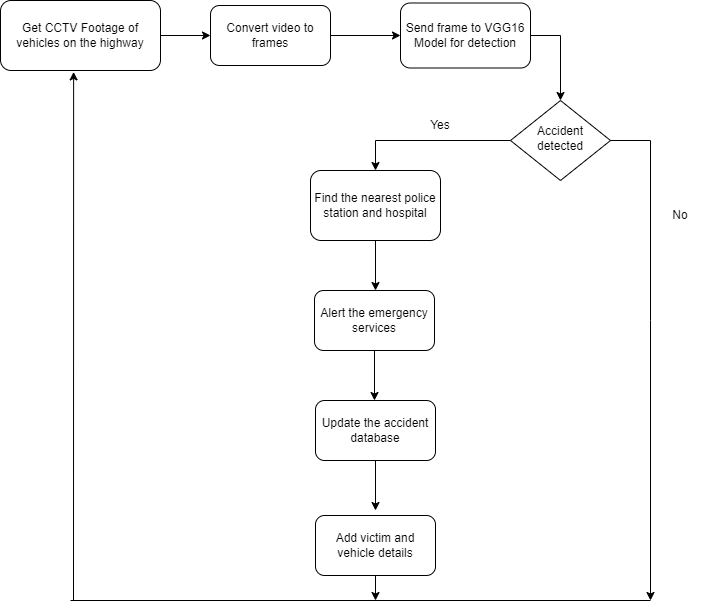

The diagram above was exported from draw.io. Its source (the exported page's mxGraphModel, read from the mxfile embedded in the PNG):
<mxGraphModel dx="1050" dy="549" grid="1" gridSize="10" guides="1" tooltips="1" connect="1" arrows="1" fold="1" page="1" pageScale="1" pageWidth="827" pageHeight="1169" math="0" shadow="0">
  <root>
    <mxCell id="WIyWlLk6GJQsqaUBKTNV-0" />
    <mxCell id="WIyWlLk6GJQsqaUBKTNV-1" parent="WIyWlLk6GJQsqaUBKTNV-0" />
    <mxCell id="WIyWlLk6GJQsqaUBKTNV-3" value="Get CCTV Footage of vehicles on the highway" style="rounded=1;whiteSpace=wrap;html=1;fontSize=12;glass=0;strokeWidth=1;shadow=0;" parent="WIyWlLk6GJQsqaUBKTNV-1" vertex="1">
      <mxGeometry x="40" y="40" width="160" height="70" as="geometry" />
    </mxCell>
    <mxCell id="WIyWlLk6GJQsqaUBKTNV-6" value="Accident detected" style="rhombus;whiteSpace=wrap;html=1;shadow=0;fontFamily=Helvetica;fontSize=12;align=center;strokeWidth=1;spacing=6;spacingTop=-4;" parent="WIyWlLk6GJQsqaUBKTNV-1" vertex="1">
      <mxGeometry x="550" y="140" width="100" height="80" as="geometry" />
    </mxCell>
    <mxCell id="Pue1JvEdzDbYy7nkGHVk-0" value="" style="endArrow=classic;html=1;rounded=0;exitX=1;exitY=0.5;exitDx=0;exitDy=0;entryX=0;entryY=0.5;entryDx=0;entryDy=0;" edge="1" parent="WIyWlLk6GJQsqaUBKTNV-1" source="WIyWlLk6GJQsqaUBKTNV-3" target="Pue1JvEdzDbYy7nkGHVk-1">
      <mxGeometry width="50" height="50" relative="1" as="geometry">
        <mxPoint x="390" y="300" as="sourcePoint" />
        <mxPoint x="270" y="75" as="targetPoint" />
      </mxGeometry>
    </mxCell>
    <mxCell id="Pue1JvEdzDbYy7nkGHVk-1" value="Convert video to frames" style="rounded=1;whiteSpace=wrap;html=1;" vertex="1" parent="WIyWlLk6GJQsqaUBKTNV-1">
      <mxGeometry x="250" y="45" width="120" height="60" as="geometry" />
    </mxCell>
    <mxCell id="Pue1JvEdzDbYy7nkGHVk-2" value="" style="endArrow=classic;html=1;rounded=0;exitX=1;exitY=0.5;exitDx=0;exitDy=0;entryX=0;entryY=0.5;entryDx=0;entryDy=0;" edge="1" parent="WIyWlLk6GJQsqaUBKTNV-1" source="Pue1JvEdzDbYy7nkGHVk-1" target="Pue1JvEdzDbYy7nkGHVk-3">
      <mxGeometry width="50" height="50" relative="1" as="geometry">
        <mxPoint x="390" y="290" as="sourcePoint" />
        <mxPoint x="440" y="75" as="targetPoint" />
      </mxGeometry>
    </mxCell>
    <mxCell id="Pue1JvEdzDbYy7nkGHVk-3" value="Send frame to VGG16 Model for detection" style="rounded=1;whiteSpace=wrap;html=1;" vertex="1" parent="WIyWlLk6GJQsqaUBKTNV-1">
      <mxGeometry x="440" y="42.5" width="130" height="65" as="geometry" />
    </mxCell>
    <mxCell id="Pue1JvEdzDbYy7nkGHVk-4" value="" style="endArrow=classic;html=1;rounded=0;exitX=1;exitY=0.5;exitDx=0;exitDy=0;" edge="1" parent="WIyWlLk6GJQsqaUBKTNV-1" source="Pue1JvEdzDbYy7nkGHVk-3">
      <mxGeometry width="50" height="50" relative="1" as="geometry">
        <mxPoint x="560" y="130" as="sourcePoint" />
        <mxPoint x="600" y="140" as="targetPoint" />
        <Array as="points">
          <mxPoint x="600" y="75" />
        </Array>
      </mxGeometry>
    </mxCell>
    <mxCell id="Pue1JvEdzDbYy7nkGHVk-7" value="No" style="text;html=1;strokeColor=none;fillColor=none;align=center;verticalAlign=middle;whiteSpace=wrap;rounded=0;" vertex="1" parent="WIyWlLk6GJQsqaUBKTNV-1">
      <mxGeometry x="690" y="240" width="60" height="30" as="geometry" />
    </mxCell>
    <mxCell id="Pue1JvEdzDbYy7nkGHVk-10" value="Find the nearest police station and hospital" style="rounded=1;whiteSpace=wrap;html=1;" vertex="1" parent="WIyWlLk6GJQsqaUBKTNV-1">
      <mxGeometry x="350" y="210" width="130" height="70" as="geometry" />
    </mxCell>
    <mxCell id="Pue1JvEdzDbYy7nkGHVk-11" value="" style="endArrow=classic;html=1;rounded=0;exitX=0;exitY=0.5;exitDx=0;exitDy=0;entryX=0.5;entryY=0;entryDx=0;entryDy=0;" edge="1" parent="WIyWlLk6GJQsqaUBKTNV-1" source="WIyWlLk6GJQsqaUBKTNV-6" target="Pue1JvEdzDbYy7nkGHVk-10">
      <mxGeometry width="50" height="50" relative="1" as="geometry">
        <mxPoint x="390" y="250" as="sourcePoint" />
        <mxPoint x="420" y="180" as="targetPoint" />
        <Array as="points">
          <mxPoint x="415" y="180" />
        </Array>
      </mxGeometry>
    </mxCell>
    <mxCell id="Pue1JvEdzDbYy7nkGHVk-12" value="Yes" style="text;html=1;strokeColor=none;fillColor=none;align=center;verticalAlign=middle;whiteSpace=wrap;rounded=0;" vertex="1" parent="WIyWlLk6GJQsqaUBKTNV-1">
      <mxGeometry x="450" y="150" width="60" height="30" as="geometry" />
    </mxCell>
    <mxCell id="Pue1JvEdzDbYy7nkGHVk-13" value="" style="endArrow=classic;html=1;rounded=0;exitX=0.5;exitY=1;exitDx=0;exitDy=0;" edge="1" parent="WIyWlLk6GJQsqaUBKTNV-1" source="Pue1JvEdzDbYy7nkGHVk-10">
      <mxGeometry width="50" height="50" relative="1" as="geometry">
        <mxPoint x="390" y="250" as="sourcePoint" />
        <mxPoint x="415" y="330" as="targetPoint" />
      </mxGeometry>
    </mxCell>
    <mxCell id="Pue1JvEdzDbYy7nkGHVk-14" value="Alert the emergency services" style="rounded=1;whiteSpace=wrap;html=1;" vertex="1" parent="WIyWlLk6GJQsqaUBKTNV-1">
      <mxGeometry x="354" y="330" width="120" height="60" as="geometry" />
    </mxCell>
    <mxCell id="Pue1JvEdzDbYy7nkGHVk-15" value="" style="endArrow=classic;html=1;rounded=0;exitX=0.5;exitY=1;exitDx=0;exitDy=0;" edge="1" parent="WIyWlLk6GJQsqaUBKTNV-1" source="Pue1JvEdzDbYy7nkGHVk-14">
      <mxGeometry width="50" height="50" relative="1" as="geometry">
        <mxPoint x="390" y="340" as="sourcePoint" />
        <mxPoint x="414" y="440" as="targetPoint" />
      </mxGeometry>
    </mxCell>
    <mxCell id="Pue1JvEdzDbYy7nkGHVk-16" value="Update the accident database" style="rounded=1;whiteSpace=wrap;html=1;" vertex="1" parent="WIyWlLk6GJQsqaUBKTNV-1">
      <mxGeometry x="355" y="440" width="120" height="60" as="geometry" />
    </mxCell>
    <mxCell id="Pue1JvEdzDbYy7nkGHVk-17" value="" style="endArrow=classic;html=1;rounded=0;exitX=0.5;exitY=1;exitDx=0;exitDy=0;" edge="1" parent="WIyWlLk6GJQsqaUBKTNV-1" source="Pue1JvEdzDbYy7nkGHVk-16">
      <mxGeometry width="50" height="50" relative="1" as="geometry">
        <mxPoint x="390" y="530" as="sourcePoint" />
        <mxPoint x="415" y="550" as="targetPoint" />
      </mxGeometry>
    </mxCell>
    <mxCell id="Pue1JvEdzDbYy7nkGHVk-18" value="Add victim and vehicle details" style="rounded=1;whiteSpace=wrap;html=1;" vertex="1" parent="WIyWlLk6GJQsqaUBKTNV-1">
      <mxGeometry x="355" y="555" width="120" height="60" as="geometry" />
    </mxCell>
    <mxCell id="Pue1JvEdzDbYy7nkGHVk-19" value="" style="endArrow=classic;html=1;rounded=0;entryX=0.457;entryY=1.02;entryDx=0;entryDy=0;entryPerimeter=0;" edge="1" parent="WIyWlLk6GJQsqaUBKTNV-1" target="WIyWlLk6GJQsqaUBKTNV-3">
      <mxGeometry width="50" height="50" relative="1" as="geometry">
        <mxPoint x="113" y="640" as="sourcePoint" />
        <mxPoint x="440" y="370" as="targetPoint" />
      </mxGeometry>
    </mxCell>
    <mxCell id="Pue1JvEdzDbYy7nkGHVk-20" value="" style="endArrow=classic;html=1;rounded=0;" edge="1" parent="WIyWlLk6GJQsqaUBKTNV-1">
      <mxGeometry width="50" height="50" relative="1" as="geometry">
        <mxPoint x="690" y="360" as="sourcePoint" />
        <mxPoint x="690" y="640" as="targetPoint" />
      </mxGeometry>
    </mxCell>
    <mxCell id="Pue1JvEdzDbYy7nkGHVk-21" value="" style="endArrow=none;html=1;rounded=0;entryX=1;entryY=0.5;entryDx=0;entryDy=0;" edge="1" parent="WIyWlLk6GJQsqaUBKTNV-1" target="WIyWlLk6GJQsqaUBKTNV-6">
      <mxGeometry width="50" height="50" relative="1" as="geometry">
        <mxPoint x="690" y="360" as="sourcePoint" />
        <mxPoint x="440" y="370" as="targetPoint" />
        <Array as="points">
          <mxPoint x="690" y="180" />
        </Array>
      </mxGeometry>
    </mxCell>
    <mxCell id="Pue1JvEdzDbYy7nkGHVk-22" value="" style="endArrow=classic;html=1;rounded=0;exitX=0.5;exitY=1;exitDx=0;exitDy=0;" edge="1" parent="WIyWlLk6GJQsqaUBKTNV-1" source="Pue1JvEdzDbYy7nkGHVk-18">
      <mxGeometry width="50" height="50" relative="1" as="geometry">
        <mxPoint x="390" y="420" as="sourcePoint" />
        <mxPoint x="415" y="640" as="targetPoint" />
      </mxGeometry>
    </mxCell>
    <mxCell id="Pue1JvEdzDbYy7nkGHVk-23" value="" style="endArrow=none;html=1;rounded=0;" edge="1" parent="WIyWlLk6GJQsqaUBKTNV-1">
      <mxGeometry width="50" height="50" relative="1" as="geometry">
        <mxPoint x="110" y="640" as="sourcePoint" />
        <mxPoint x="690" y="640" as="targetPoint" />
      </mxGeometry>
    </mxCell>
  </root>
</mxGraphModel>